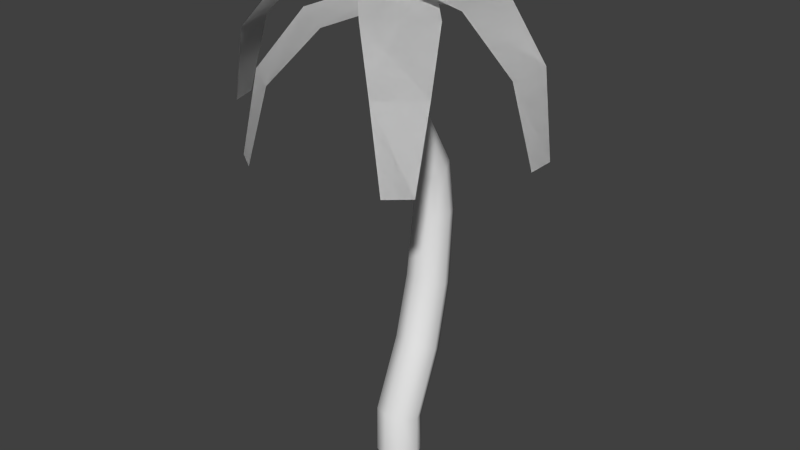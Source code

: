 # Source: palm.blend  (saved by Blender 2.74.0; exported with 4.5.12 LTS)
import bpy
from mathutils import Matrix  # noqa: F401  (used for matrix-valued properties, if any)

bpy.ops.wm.read_factory_settings(use_empty=True)
scene = bpy.context.scene
scene.name = 'Scene'

# ---- collections
col_collection_1 = bpy.data.collections.new('Collection 1'); scene.collection.children.link(col_collection_1)

# ---- world
world_world = bpy.data.worlds.new('World'); scene.world = world_world
world_world.color = (0.05088, 0.05088, 0.05088)
world_world.use_sun_shadow = False
world_world.sun_shadow_jitter_overblur = 0.0
world_world.cycles.sampling_method = 'MANUAL'
world_world.cycles.sample_map_resolution = 256

# ---- meshes
me_plane_005 = bpy.data.meshes.new('Plane.005')
me_plane_005.from_pydata([(-1.566, -0.2352, 3.417), (-0.1302, 0.3969, 4.82), (-1.489, -0.4839, 3.417), (0.05343, -0.2005, 4.82), (-1.036, 0.08264, 4.613), (-0.8523, -0.5147, 4.613), (-1.432, -0.1127, 4.143), (-1.298, -0.5486, 4.143), (-0.93, -0.9436, 3.191), (-0.2182, 0.454, 4.594), (-0.7134, -1.088, 3.191), (0.302, 0.1075, 4.594), (-0.7208, -0.3624, 4.388), (-0.2007, -0.7089, 4.388), (-0.904, -0.7642, 3.918), (-0.5244, -1.017, 3.918), (0.7417, -1.096, 3.331), (-0.4212, -0.0433, 4.734), (0.9376, -0.9245, 3.331), (0.04928, 0.3682, 4.734), (0.2354, -0.7419, 4.527), (0.7058, -0.3305, 4.527), (0.5753, -1.024, 4.058), (0.9186, -0.7235, 4.058), (-0.9699, 1.166, 3.331), (0.2878, 0.229, 4.734), (-1.149, 0.9769, 3.331), (-0.1413, -0.2254, 4.734), (-0.4322, 0.862, 4.527), (-0.8614, 0.4076, 4.527), (-0.7974, 1.11, 4.058), (-1.111, 0.7786, 4.058), (0.7087, 1.174, 3.191), (0.1331, -0.2853, 4.594), (0.4794, 1.297, 3.191), (-0.4177, 0.01008, 4.594), (0.5558, 0.5752, 4.388), (0.00503, 0.8706, 4.388), (0.6998, 0.9926, 3.918), (0.298, 1.208, 3.918), (1.437, -0.1104, 3.417), (-0.1209, -0.2928, 4.82), (1.437, 0.1498, 3.417), (-0.1209, 0.3322, 4.82), (0.8372, -0.2585, 4.613), (0.8372, 0.3664, 4.613), (1.273, -0.1882, 4.143), (1.273, 0.2678, 4.143), (-0.005681, 0.2394, -0.0483), (-0.005681, 0.2301, 0.3281), (0.1497, 0.175, -0.0483), (0.1496, 0.1685, 0.3469), (0.214, 0.01971, -0.0483), (0.2139, 0.01971, 0.3928), (0.1497, -0.1356, -0.0483), (0.1495, -0.1289, 0.4394), (-0.00568, -0.2, -0.0483), (-0.00568, -0.1904, 0.4589), (-0.161, -0.1356, -0.0483), (-0.1609, -0.1289, 0.4394), (-0.2254, 0.01971, -0.0483), (-0.2253, 0.01971, 0.3928), (-0.161, 0.175, -0.0483), (-0.161, 0.1685, 0.3469), (-0.00568, 0.4954, 0.9513), (0.1466, 0.4368, 0.9817), (0.2087, 0.2958, 1.056), (0.1452, 0.1561, 1.131), (-0.005681, 0.09867, 1.162), (-0.1565, 0.1561, 1.131), (-0.2201, 0.2958, 1.056), (-0.158, 0.4368, 0.9817), (-0.00568, 0.6503, 1.636), (0.1398, 0.5905, 1.657), (0.1989, 0.4473, 1.707), (0.1381, 0.3056, 1.758), (-0.005681, 0.2474, 1.779), (-0.1495, 0.3056, 1.758), (-0.2102, 0.4473, 1.707), (-0.1511, 0.5905, 1.657), (-0.005681, 0.7081, 2.405), (0.1294, 0.6511, 2.408), (0.1846, 0.514, 2.415), (0.1284, 0.378, 2.421), (-0.00568, 0.322, 2.424), (-0.1397, 0.378, 2.421), (-0.196, 0.514, 2.415), (-0.1408, 0.6511, 2.408), (-0.00568, 0.6229, 2.942), (0.1208, 0.5752, 2.92), (0.1738, 0.4594, 2.869), (0.1217, 0.3429, 2.817), (-0.00568, 0.2944, 2.795), (-0.133, 0.3429, 2.817), (-0.1852, 0.4594, 2.869), (-0.1322, 0.5752, 2.92), (-0.00568, 0.3172, 3.47), (0.1108, 0.2732, 3.45), (0.1598, 0.166, 3.403), (0.1121, 0.05781, 3.354), (-0.005681, 0.01257, 3.332), (-0.1235, 0.05781, 3.354), (-0.1712, 0.166, 3.403), (-0.1222, 0.2732, 3.45), (-0.005681, 0.1714, 3.831), (0.1055, 0.1254, 3.832), (0.1516, 0.01422, 3.834), (0.1055, -0.09694, 3.836), (-0.00568, -0.143, 3.837), (-0.1169, -0.09694, 3.836), (-0.1629, 0.01422, 3.834), (-0.1169, 0.1254, 3.832), (-0.00568, 0.1456, 4.134), (0.08338, 0.1087, 4.134), (0.1203, 0.01969, 4.136), (0.08338, -0.06937, 4.138), (-0.00568, -0.1063, 4.138), (-0.09475, -0.06937, 4.138), (-0.1316, 0.01969, 4.136), (-0.09475, 0.1087, 4.134), (-0.00568, 0.155, 4.654), (0.08339, 0.1181, 4.655), (0.1203, 0.02909, 4.656), (0.08339, -0.05996, 4.658), (-0.00568, -0.09685, 4.659), (-0.09474, -0.05996, 4.658), (-0.1316, 0.02909, 4.656), (-0.09474, 0.1181, 4.655), (-1.566, -0.2352, 3.417), (-0.1302, 0.3969, 4.82), (-1.489, -0.4839, 3.417), (0.05343, -0.2005, 4.82), (-1.036, 0.08264, 4.613), (-0.8523, -0.5147, 4.613), (-1.432, -0.1127, 4.143), (-1.298, -0.5486, 4.143), (-0.93, -0.9436, 3.191), (-0.2182, 0.454, 4.594), (-0.7134, -1.088, 3.191), (0.302, 0.1075, 4.594), (-0.7208, -0.3624, 4.388), (-0.2007, -0.7089, 4.388), (-0.904, -0.7642, 3.918), (-0.5244, -1.017, 3.918), (0.7417, -1.096, 3.331), (-0.4212, -0.0433, 4.734), (0.9376, -0.9245, 3.331), (0.04928, 0.3682, 4.734), (0.2354, -0.7419, 4.527), (0.7058, -0.3305, 4.527), (0.5753, -1.024, 4.058), (0.9186, -0.7235, 4.058), (-0.9699, 1.166, 3.331), (0.2878, 0.229, 4.734), (-1.149, 0.9769, 3.331), (-0.1413, -0.2254, 4.734), (-0.4322, 0.862, 4.527), (-0.8614, 0.4076, 4.527), (-0.7974, 1.11, 4.058), (-1.111, 0.7786, 4.058), (0.7087, 1.174, 3.191), (0.1331, -0.2853, 4.594), (0.4794, 1.297, 3.191), (-0.4177, 0.01008, 4.594), (0.5558, 0.5752, 4.388), (0.00503, 0.8706, 4.388), (0.6998, 0.9926, 3.918), (0.298, 1.208, 3.918), (1.437, -0.1104, 3.417), (-0.1209, -0.2928, 4.82), (1.437, 0.1498, 3.417), (-0.1209, 0.3322, 4.82), (0.8372, -0.2585, 4.613), (0.8372, 0.3664, 4.613), (1.273, -0.1882, 4.143), (1.273, 0.2678, 4.143)], [], [(6, 0, 2, 7), (1, 4, 5, 3), (4, 6, 7, 5), (14, 8, 10, 15), (9, 12, 13, 11), (12, 14, 15, 13), (22, 16, 18, 23), (17, 20, 21, 19), (20, 22, 23, 21), (30, 24, 26, 31), (25, 28, 29, 27), (28, 30, 31, 29), (38, 32, 34, 39), (33, 36, 37, 35), (36, 38, 39, 37), (46, 40, 42, 47), (41, 44, 45, 43), (44, 46, 47, 45), (48, 49, 51, 50), (50, 51, 53, 52), (52, 53, 55, 54), (54, 55, 57, 56), (56, 57, 59, 58), (58, 59, 61, 60), (49, 63, 71, 64), (62, 63, 49, 48), (60, 61, 63, 62), (64, 71, 79, 72), (63, 61, 70, 71), (61, 59, 69, 70), (59, 57, 68, 69), (57, 55, 67, 68), (55, 53, 66, 67), (53, 51, 65, 66), (51, 49, 64, 65), (72, 79, 87, 80), (71, 70, 78, 79), (70, 69, 77, 78), (69, 68, 76, 77), (68, 67, 75, 76), (67, 66, 74, 75), (66, 65, 73, 74), (65, 64, 72, 73), (80, 87, 95, 88), (79, 78, 86, 87), (78, 77, 85, 86), (77, 76, 84, 85), (76, 75, 83, 84), (75, 74, 82, 83), (74, 73, 81, 82), (73, 72, 80, 81), (88, 95, 103, 96), (87, 86, 94, 95), (86, 85, 93, 94), (85, 84, 92, 93), (84, 83, 91, 92), (83, 82, 90, 91), (82, 81, 89, 90), (81, 80, 88, 89), (96, 103, 111, 104), (95, 94, 102, 103), (94, 93, 101, 102), (93, 92, 100, 101), (92, 91, 99, 100), (91, 90, 98, 99), (90, 89, 97, 98), (89, 88, 96, 97), (104, 111, 119, 112), (103, 102, 110, 111), (102, 101, 109, 110), (101, 100, 108, 109), (100, 99, 107, 108), (99, 98, 106, 107), (98, 97, 105, 106), (97, 96, 104, 105), (112, 119, 127, 120), (111, 110, 118, 119), (110, 109, 117, 118), (109, 108, 116, 117), (108, 107, 115, 116), (107, 106, 114, 115), (106, 105, 113, 114), (105, 104, 112, 113), (119, 118, 126, 127), (118, 117, 125, 126), (117, 116, 124, 125), (116, 115, 123, 124), (115, 114, 122, 123), (114, 113, 121, 122), (113, 112, 120, 121), (134, 135, 130, 128), (129, 131, 133, 132), (132, 133, 135, 134), (142, 143, 138, 136), (137, 139, 141, 140), (140, 141, 143, 142), (150, 151, 146, 144), (145, 147, 149, 148), (148, 149, 151, 150), (158, 159, 154, 152), (153, 155, 157, 156), (156, 157, 159, 158), (166, 167, 162, 160), (161, 163, 165, 164), (164, 165, 167, 166), (174, 175, 170, 168), (169, 171, 173, 172), (172, 173, 175, 174)])
me_plane_005.polygons.foreach_set('use_smooth', [True] * 108)
_uv = me_plane_005.uv_layers.new(name='UVMap')
_uv.uv.foreach_set('vector', [0.7905, 0.5416, 0.8129, 0.4956, 0.8863, 0.4964, 0.9191, 0.5429, 0.757, 0.9344, 0.7694, 0.6643, 0.9457, 0.6661, 0.9333, 0.9362, 0.7694, 0.6643, 0.7905, 0.5416, 0.9191, 0.5429, 0.9457, 0.6661, 0.7885, 0.5428, 0.8104, 0.4965, 0.8837, 0.4963, 0.9171, 0.5424, 0.7601, 0.936, 0.769, 0.6658, 0.9453, 0.6653, 0.9363, 0.9355, 0.769, 0.6658, 0.7885, 0.5428, 0.9171, 0.5424, 0.9453, 0.6653, 0.7903, 0.5404, 0.8126, 0.4943, 0.8859, 0.4949, 0.9189, 0.5413, 0.7579, 0.9333, 0.7696, 0.6631, 0.9458, 0.6644, 0.9342, 0.9346, 0.7696, 0.6631, 0.7903, 0.5404, 0.9189, 0.5413, 0.9458, 0.6644, 0.79, 0.5392, 0.8119, 0.493, 0.8853, 0.493, 0.9186, 0.5391, 0.7608, 0.9324, 0.7702, 0.6622, 0.9465, 0.662, 0.9371, 0.9323, 0.7702, 0.6622, 0.79, 0.5392, 0.9186, 0.5391, 0.9465, 0.662, 0.7851, 0.5428, 0.8063, 0.4962, 0.8797, 0.4951, 0.9137, 0.5407, 0.7619, 0.9363, 0.7672, 0.666, 0.9435, 0.6632, 0.9381, 0.9335, 0.7672, 0.666, 0.7851, 0.5428, 0.9137, 0.5407, 0.9435, 0.6632, 0.7873, 0.5415, 0.809, 0.4952, 0.8824, 0.495, 0.9159, 0.541, 0.7592, 0.9348, 0.7679, 0.6645, 0.9441, 0.6639, 0.9355, 0.9341, 0.7679, 0.6645, 0.7873, 0.5415, 0.9159, 0.541, 0.9441, 0.6639, 0.2967, 0.03967, 0.2935, 0.1184, 0.2716, 0.09652, 0.2778, 0.01449, 0.2778, 0.01449, 0.2716, 0.09652, 0.234, 0.08824, 0.2391, 0.0001657, 0.6046, 0.0001657, 0.6003, 0.08877, 0.559, 0.1031, 0.562, 0.005707, 0.562, 0.005707, 0.559, 0.1031, 0.5336, 0.1288, 0.5354, 0.02755, 0.4659, 0.0001657, 0.4687, 0.1, 0.4493, 0.1193, 0.4467, 0.02521, 0.4467, 0.02521, 0.4493, 0.1193, 0.415, 0.1275, 0.4072, 0.04028, 0.1146, 0.07607, 0.1394, 0.1037, 0.07386, 0.2394, 0.05061, 0.2102, 0.1387, 0.02331, 0.1394, 0.1037, 0.1146, 0.07607, 0.1132, 0.0001657, 0.1808, 0.03113, 0.1808, 0.1203, 0.1394, 0.1037, 0.1387, 0.02331, 0.05061, 0.2102, 0.07386, 0.2394, 0.03718, 0.3767, 0.01388, 0.3508, 0.1394, 0.1037, 0.1808, 0.1203, 0.113, 0.2608, 0.07386, 0.2394, 0.415, 0.1275, 0.4493, 0.1193, 0.4145, 0.2699, 0.3794, 0.2737, 0.4493, 0.1193, 0.4687, 0.1, 0.4345, 0.2519, 0.4145, 0.2699, 0.5336, 0.1288, 0.559, 0.1031, 0.6199, 0.2525, 0.5956, 0.2805, 0.559, 0.1031, 0.6003, 0.08877, 0.6598, 0.2327, 0.6199, 0.2525, 0.234, 0.08824, 0.2716, 0.09652, 0.3089, 0.2408, 0.2748, 0.2383, 0.2716, 0.09652, 0.2935, 0.1184, 0.3285, 0.2575, 0.3089, 0.2408, 0.01388, 0.3508, 0.03718, 0.3767, 0.02224, 0.5253, 0.0001657, 0.5055, 0.07386, 0.2394, 0.113, 0.2608, 0.07636, 0.3933, 0.03718, 0.3767, 0.3794, 0.2737, 0.4145, 0.2699, 0.3958, 0.4037, 0.3601, 0.4092, 0.4145, 0.2699, 0.4345, 0.2519, 0.4144, 0.3844, 0.3958, 0.4037, 0.5956, 0.2805, 0.6199, 0.2525, 0.6489, 0.3847, 0.6249, 0.4095, 0.6199, 0.2525, 0.6598, 0.2327, 0.6886, 0.3699, 0.6489, 0.3847, 0.2748, 0.2383, 0.3089, 0.2408, 0.3318, 0.3776, 0.2961, 0.3734, 0.3089, 0.2408, 0.3285, 0.2575, 0.3506, 0.3961, 0.3318, 0.3776, 0.0001657, 0.5055, 0.02224, 0.5253, 0.03796, 0.6215, 0.01824, 0.6094, 0.03718, 0.3767, 0.07636, 0.3933, 0.05915, 0.5337, 0.02224, 0.5253, 0.3601, 0.4092, 0.3958, 0.4037, 0.3903, 0.5401, 0.3561, 0.5518, 0.3958, 0.4037, 0.4144, 0.3844, 0.4074, 0.518, 0.3903, 0.5401, 0.6249, 0.4095, 0.6489, 0.3847, 0.659, 0.5223, 0.636, 0.5415, 0.6489, 0.3847, 0.6886, 0.3699, 0.6964, 0.516, 0.659, 0.5223, 0.2961, 0.3734, 0.3318, 0.3776, 0.3385, 0.528, 0.3042, 0.518, 0.3318, 0.3776, 0.3506, 0.3961, 0.3558, 0.5493, 0.3385, 0.528, 0.01824, 0.6094, 0.03796, 0.6215, 0.09252, 0.7316, 0.07297, 0.7196, 0.02224, 0.5253, 0.05915, 0.5337, 0.0678, 0.6214, 0.03796, 0.6215, 0.3561, 0.5518, 0.3903, 0.5401, 0.4032, 0.6197, 0.3734, 0.6407, 0.3903, 0.5401, 0.4074, 0.518, 0.4175, 0.5932, 0.4032, 0.6197, 0.636, 0.5415, 0.659, 0.5223, 0.647, 0.6045, 0.6247, 0.6171, 0.659, 0.5223, 0.6964, 0.516, 0.679, 0.6076, 0.647, 0.6045, 0.3042, 0.518, 0.3385, 0.528, 0.3195, 0.6298, 0.2896, 0.6102, 0.3385, 0.528, 0.3558, 0.5493, 0.3338, 0.6551, 0.3195, 0.6298, 0.07297, 0.7196, 0.09252, 0.7316, 0.1222, 0.8107, 0.1031, 0.7948, 0.03796, 0.6215, 0.0678, 0.6214, 0.1216, 0.7325, 0.09252, 0.7316, 0.3734, 0.6407, 0.4032, 0.6197, 0.4765, 0.7252, 0.4488, 0.7439, 0.4032, 0.6197, 0.4175, 0.5932, 0.4891, 0.7008, 0.4765, 0.7252, 0.6247, 0.6171, 0.647, 0.6045, 0.5847, 0.7158, 0.5652, 0.726, 0.647, 0.6045, 0.679, 0.6076, 0.6129, 0.7182, 0.5847, 0.7158, 0.2896, 0.6102, 0.3195, 0.6298, 0.2462, 0.7378, 0.2179, 0.7201, 0.3195, 0.6298, 0.3338, 0.6551, 0.2591, 0.7617, 0.2462, 0.7378, 0.1031, 0.7948, 0.1222, 0.8107, 0.1241, 0.8687, 0.1097, 0.8557, 0.09252, 0.7316, 0.1216, 0.7325, 0.152, 0.8186, 0.1222, 0.8107, 0.4488, 0.7439, 0.4765, 0.7252, 0.5151, 0.8165, 0.4883, 0.826, 0.4765, 0.7252, 0.4891, 0.7008, 0.5285, 0.7989, 0.5151, 0.8165, 0.5652, 0.726, 0.5847, 0.7158, 0.5476, 0.8071, 0.5289, 0.8213, 0.5847, 0.7158, 0.6129, 0.7182, 0.5769, 0.8023, 0.5476, 0.8071, 0.2179, 0.7201, 0.2462, 0.7378, 0.2099, 0.8159, 0.1812, 0.808, 0.2462, 0.7378, 0.2591, 0.7617, 0.2238, 0.8345, 0.2099, 0.8159, 0.1097, 0.8557, 0.1241, 0.8687, 0.1216, 0.9724, 0.1073, 0.9593, 0.1222, 0.8107, 0.152, 0.8186, 0.1481, 0.8737, 0.1241, 0.8687, 0.4883, 0.826, 0.5151, 0.8165, 0.5141, 0.8733, 0.4918, 0.8817, 0.5151, 0.8165, 0.5285, 0.7989, 0.5255, 0.8587, 0.5141, 0.8733, 0.5289, 0.8213, 0.5476, 0.8071, 0.5484, 0.87, 0.5332, 0.8823, 0.5476, 0.8071, 0.5769, 0.8023, 0.5729, 0.8671, 0.5484, 0.87, 0.1812, 0.808, 0.2099, 0.8159, 0.2049, 0.8808, 0.1824, 0.8737, 0.2099, 0.8159, 0.2238, 0.8345, 0.2164, 0.8954, 0.2049, 0.8808, 0.1241, 0.8687, 0.1481, 0.8737, 0.1455, 0.9771, 0.1216, 0.9724, 0.4918, 0.8817, 0.5141, 0.8733, 0.5174, 0.9786, 0.495, 0.9865, 0.5141, 0.8733, 0.5255, 0.8587, 0.5285, 0.9642, 0.5174, 0.9786, 0.5332, 0.8823, 0.5484, 0.87, 0.5442, 0.9741, 0.5289, 0.9864, 0.5484, 0.87, 0.5729, 0.8671, 0.5684, 0.9711, 0.5442, 0.9741, 0.1824, 0.8737, 0.2049, 0.8808, 0.2034, 0.9855, 0.1812, 0.9781, 0.2049, 0.8808, 0.2164, 0.8954, 0.2148, 0.9998, 0.2034, 0.9855, 0.7905, 0.5416, 0.9191, 0.5429, 0.8863, 0.4964, 0.8129, 0.4956, 0.757, 0.9344, 0.9333, 0.9362, 0.9457, 0.6661, 0.7694, 0.6643, 0.7694, 0.6643, 0.9457, 0.6661, 0.9191, 0.5429, 0.7905, 0.5416, 0.7885, 0.5428, 0.9171, 0.5424, 0.8837, 0.4963, 0.8104, 0.4965, 0.7601, 0.936, 0.9363, 0.9355, 0.9453, 0.6653, 0.769, 0.6658, 0.769, 0.6658, 0.9453, 0.6653, 0.9171, 0.5424, 0.7885, 0.5428, 0.7903, 0.5404, 0.9189, 0.5413, 0.8859, 0.4949, 0.8126, 0.4943, 0.7579, 0.9333, 0.9342, 0.9346, 0.9458, 0.6644, 0.7696, 0.6631, 0.7696, 0.6631, 0.9458, 0.6644, 0.9189, 0.5413, 0.7903, 0.5404, 0.79, 0.5392, 0.9186, 0.5391, 0.8853, 0.493, 0.8119, 0.493, 0.7608, 0.9324, 0.9371, 0.9323, 0.9465, 0.662, 0.7702, 0.6622, 0.7702, 0.6622, 0.9465, 0.662, 0.9186, 0.5391, 0.79, 0.5392, 0.7851, 0.5428, 0.9137, 0.5407, 0.8797, 0.4951, 0.8063, 0.4962, 0.7619, 0.9363, 0.9381, 0.9335, 0.9435, 0.6632, 0.7672, 0.666, 0.7672, 0.666, 0.9435, 0.6632, 0.9137, 0.5407, 0.7851, 0.5428, 0.7873, 0.5415, 0.9159, 0.541, 0.8824, 0.495, 0.809, 0.4952, 0.7592, 0.9348, 0.9355, 0.9341, 0.9441, 0.6639, 0.7679, 0.6645, 0.7679, 0.6645, 0.9441, 0.6639, 0.9159, 0.541, 0.7873, 0.5415])
me_plane_005.use_remesh_preserve_volume = False
me_plane_005.use_remesh_preserve_attributes = False
me_plane_005.use_mirror_vertex_groups = False
me_plane_005.update()

# ---- objects
ob_palm = bpy.data.objects.new('Palm', me_plane_005)

# ---- transforms, parenting, visibility, modifiers, constraints
ob_palm.location = (0.0, 0.0, 0.0)
ob_palm.lineart.crease_threshold = 0.0

# ---- collection membership
col_collection_1.objects.link(ob_palm)

# ---- scene / render settings (as saved in the file)
scene.frame_start = 1; scene.frame_end = 250; scene.frame_set(1)
scene.render.engine = 'BLENDER_EEVEE_NEXT'
scene.render.image_settings.compression = 90
scene.render.resolution_percentage = 50
scene.render.dither_intensity = 0.0
scene.cycles.use_denoising = False
scene.cycles.samples = 10
scene.cycles.sampling_pattern = 'TABULATED_SOBOL'
scene.cycles.light_sampling_threshold = 0.0
scene.cycles.use_adaptive_sampling = False
scene.cycles.use_light_tree = False
scene.cycles.blur_glossy = 0.0
scene.cycles.volume_bounces = 1
scene.cycles.pixel_filter_type = 'GAUSSIAN'
scene.cycles.sample_clamp_indirect = 0.0
scene.view_settings.view_transform = 'Standard'
bpy.context.view_layer.update()

# ---- added for rendering (the .blend has no active camera and no usable light): camera, sun
cam_auto = bpy.data.cameras.new('AutoCamera')
cam_auto.lens = 50.0
cam_auto.sensor_width = 36.0
cam_auto.clip_end = 1000.0
ob_auto_camera = bpy.data.objects.new('AutoCamera', cam_auto)
scene.collection.objects.link(ob_auto_camera)
ob_auto_camera.location = (5.67165, -6.78279, 6.97443)
ob_auto_camera.rotation_euler = (1.09748, -7.21219e-08, 0.694738)
scene.camera = ob_auto_camera
light_auto_sun = bpy.data.lights.new('AutoSun', 'SUN')
light_auto_sun.energy = 3.0
light_auto_sun.angle = 0.0523599
ob_auto_sun = bpy.data.objects.new('AutoSun', light_auto_sun)
scene.collection.objects.link(ob_auto_sun)
ob_auto_sun.rotation_euler = (0.872665, 0.174533, 0.523599)
bpy.context.view_layer.update()
